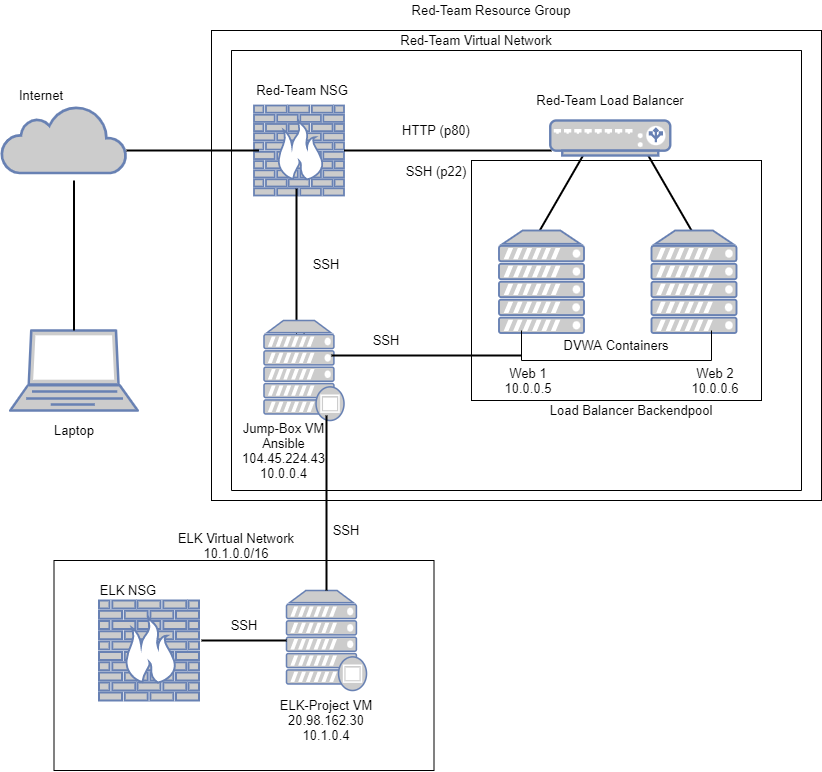

The diagram above was exported from draw.io. Its source (the exported page's mxGraphModel, read from the mxfile embedded in the PNG):
<mxGraphModel dx="1333" dy="689" grid="1" gridSize="10" guides="1" tooltips="1" connect="1" arrows="1" fold="1" page="1" pageScale="1" pageWidth="1100" pageHeight="850" math="0" shadow="0">
  <root>
    <mxCell id="Ip4xiWs2qKsxbKxv2D8q-0" />
    <mxCell id="Ip4xiWs2qKsxbKxv2D8q-1" parent="Ip4xiWs2qKsxbKxv2D8q-0" />
    <mxCell id="Ip4xiWs2qKsxbKxv2D8q-7" value="" style="fontColor=#0066CC;verticalAlign=top;verticalLabelPosition=bottom;labelPosition=center;align=center;html=1;outlineConnect=0;fillColor=#CCCCCC;strokeColor=#6881B3;gradientColor=none;gradientDirection=north;strokeWidth=2;shape=mxgraph.networks.firewall;" vertex="1" parent="Ip4xiWs2qKsxbKxv2D8q-1">
      <mxGeometry x="272.5" y="115" width="90" height="90" as="geometry" />
    </mxCell>
    <mxCell id="Ip4xiWs2qKsxbKxv2D8q-9" value="" style="fontColor=#0066CC;verticalAlign=top;verticalLabelPosition=bottom;labelPosition=center;align=center;html=1;outlineConnect=0;fillColor=#CCCCCC;strokeColor=#6881B3;gradientColor=none;gradientDirection=north;strokeWidth=2;shape=mxgraph.networks.laptop;" vertex="1" parent="Ip4xiWs2qKsxbKxv2D8q-1">
      <mxGeometry x="28.75" y="340" width="127.5" height="80" as="geometry" />
    </mxCell>
    <mxCell id="Ip4xiWs2qKsxbKxv2D8q-10" value="" style="html=1;outlineConnect=0;fillColor=#CCCCCC;strokeColor=#6881B3;gradientColor=none;gradientDirection=north;strokeWidth=2;shape=mxgraph.networks.cloud;fontColor=#ffffff;" vertex="1" parent="Ip4xiWs2qKsxbKxv2D8q-1">
      <mxGeometry x="20" y="115" width="125" height="67.5" as="geometry" />
    </mxCell>
    <mxCell id="Ip4xiWs2qKsxbKxv2D8q-13" value="Internet" style="text;html=1;strokeColor=none;fillColor=none;align=center;verticalAlign=middle;whiteSpace=wrap;rounded=0;" vertex="1" parent="Ip4xiWs2qKsxbKxv2D8q-1">
      <mxGeometry x="20" y="95" width="80" height="20" as="geometry" />
    </mxCell>
    <mxCell id="Ip4xiWs2qKsxbKxv2D8q-16" value="" style="swimlane;startSize=0;" vertex="1" parent="Ip4xiWs2qKsxbKxv2D8q-1">
      <mxGeometry x="250" y="60" width="570" height="440" as="geometry" />
    </mxCell>
    <mxCell id="Ip4xiWs2qKsxbKxv2D8q-20" value="" style="line;strokeWidth=2;html=1;" vertex="1" parent="Ip4xiWs2qKsxbKxv2D8q-16">
      <mxGeometry x="112.5" y="95" width="207.5" height="10" as="geometry" />
    </mxCell>
    <mxCell id="Ip4xiWs2qKsxbKxv2D8q-22" value="" style="line;strokeWidth=2;html=1;rotation=60;" vertex="1" parent="Ip4xiWs2qKsxbKxv2D8q-16">
      <mxGeometry x="395" y="138.17" width="87.5" height="10" as="geometry" />
    </mxCell>
    <mxCell id="Ip4xiWs2qKsxbKxv2D8q-6" value="" style="fontColor=#0066CC;verticalAlign=top;verticalLabelPosition=bottom;labelPosition=center;align=center;html=1;outlineConnect=0;fillColor=#CCCCCC;strokeColor=#6881B3;gradientColor=none;gradientDirection=north;strokeWidth=2;shape=mxgraph.networks.server;" vertex="1" parent="Ip4xiWs2qKsxbKxv2D8q-16">
      <mxGeometry x="420" y="180" width="85" height="102.5" as="geometry" />
    </mxCell>
    <mxCell id="Ip4xiWs2qKsxbKxv2D8q-21" value="" style="line;strokeWidth=2;html=1;direction=south;rotation=30;" vertex="1" parent="Ip4xiWs2qKsxbKxv2D8q-16">
      <mxGeometry x="321.75" y="95.47" width="15.79" height="95" as="geometry" />
    </mxCell>
    <mxCell id="Ip4xiWs2qKsxbKxv2D8q-24" value="Red-Team Load Balancer" style="text;html=1;strokeColor=none;fillColor=none;align=center;verticalAlign=middle;whiteSpace=wrap;rounded=0;" vertex="1" parent="Ip4xiWs2qKsxbKxv2D8q-16">
      <mxGeometry x="290" y="40" width="177.51" height="20" as="geometry" />
    </mxCell>
    <mxCell id="Ip4xiWs2qKsxbKxv2D8q-26" value="HTTP (p80)" style="text;html=1;strokeColor=none;fillColor=none;align=center;verticalAlign=middle;whiteSpace=wrap;rounded=0;" vertex="1" parent="Ip4xiWs2qKsxbKxv2D8q-16">
      <mxGeometry x="160" y="70" width="90" height="20" as="geometry" />
    </mxCell>
    <mxCell id="Ip4xiWs2qKsxbKxv2D8q-67" value="" style="edgeStyle=orthogonalEdgeStyle;rounded=0;orthogonalLoop=1;jettySize=auto;html=1;" edge="1" parent="Ip4xiWs2qKsxbKxv2D8q-16" source="Ip4xiWs2qKsxbKxv2D8q-34" target="Ip4xiWs2qKsxbKxv2D8q-8">
      <mxGeometry relative="1" as="geometry" />
    </mxCell>
    <mxCell id="Ip4xiWs2qKsxbKxv2D8q-34" value="" style="line;strokeWidth=2;direction=south;html=1;" vertex="1" parent="Ip4xiWs2qKsxbKxv2D8q-16">
      <mxGeometry x="60" y="138.17" width="10" height="131.83" as="geometry" />
    </mxCell>
    <mxCell id="Ip4xiWs2qKsxbKxv2D8q-37" value="Jump-Box VM&lt;br&gt;Ansible&lt;br&gt;104.45.224.43&lt;br&gt;10.0.0.4" style="text;html=1;strokeColor=none;fillColor=none;align=center;verticalAlign=middle;whiteSpace=wrap;rounded=0;" vertex="1" parent="Ip4xiWs2qKsxbKxv2D8q-16">
      <mxGeometry x="-25" y="370" width="155" height="60" as="geometry" />
    </mxCell>
    <mxCell id="Ip4xiWs2qKsxbKxv2D8q-38" value="Web 1&lt;br&gt;10.0.0.5" style="text;html=1;strokeColor=none;fillColor=none;align=center;verticalAlign=middle;whiteSpace=wrap;rounded=0;" vertex="1" parent="Ip4xiWs2qKsxbKxv2D8q-16">
      <mxGeometry x="242.49" y="320" width="110" height="20" as="geometry" />
    </mxCell>
    <mxCell id="Ip4xiWs2qKsxbKxv2D8q-40" value="Web 2&lt;br&gt;10.0.0.6" style="text;html=1;strokeColor=none;fillColor=none;align=center;verticalAlign=middle;whiteSpace=wrap;rounded=0;" vertex="1" parent="Ip4xiWs2qKsxbKxv2D8q-16">
      <mxGeometry x="438.76" y="320" width="90" height="20" as="geometry" />
    </mxCell>
    <mxCell id="Ip4xiWs2qKsxbKxv2D8q-8" value="" style="fontColor=#0066CC;verticalAlign=top;verticalLabelPosition=bottom;labelPosition=center;align=center;html=1;outlineConnect=0;fillColor=#CCCCCC;strokeColor=#6881B3;gradientColor=none;gradientDirection=north;strokeWidth=2;shape=mxgraph.networks.proxy_server;" vertex="1" parent="Ip4xiWs2qKsxbKxv2D8q-16">
      <mxGeometry x="32.5" y="270" width="80" height="100" as="geometry" />
    </mxCell>
    <mxCell id="Ip4xiWs2qKsxbKxv2D8q-27" value="SSH (p22)" style="text;html=1;strokeColor=none;fillColor=none;align=center;verticalAlign=middle;whiteSpace=wrap;rounded=0;" vertex="1" parent="Ip4xiWs2qKsxbKxv2D8q-16">
      <mxGeometry x="145" y="110.66999999999999" width="120" height="20" as="geometry" />
    </mxCell>
    <mxCell id="Ip4xiWs2qKsxbKxv2D8q-2" value="" style="fontColor=#0066CC;verticalAlign=top;verticalLabelPosition=bottom;labelPosition=center;align=center;html=1;outlineConnect=0;fillColor=#CCCCCC;strokeColor=#6881B3;gradientColor=none;gradientDirection=north;strokeWidth=2;shape=mxgraph.networks.load_balancer;" vertex="1" parent="Ip4xiWs2qKsxbKxv2D8q-16">
      <mxGeometry x="318.76" y="70" width="120" height="35" as="geometry" />
    </mxCell>
    <mxCell id="Ip4xiWs2qKsxbKxv2D8q-4" value="" style="fontColor=#0066CC;verticalAlign=top;verticalLabelPosition=bottom;labelPosition=center;align=center;html=1;outlineConnect=0;fillColor=#CCCCCC;strokeColor=#6881B3;gradientColor=none;gradientDirection=north;strokeWidth=2;shape=mxgraph.networks.server;" vertex="1" parent="Ip4xiWs2qKsxbKxv2D8q-16">
      <mxGeometry x="267.49" y="180" width="85" height="102.5" as="geometry" />
    </mxCell>
    <mxCell id="Ip4xiWs2qKsxbKxv2D8q-12" value="Red-Team NSG" style="text;html=1;strokeColor=none;fillColor=none;align=center;verticalAlign=middle;whiteSpace=wrap;rounded=0;" vertex="1" parent="Ip4xiWs2qKsxbKxv2D8q-16">
      <mxGeometry x="16.25" y="30" width="110" height="20" as="geometry" />
    </mxCell>
    <mxCell id="Ip4xiWs2qKsxbKxv2D8q-54" value="SSH" style="text;html=1;strokeColor=none;fillColor=none;align=center;verticalAlign=middle;whiteSpace=wrap;rounded=0;" vertex="1" parent="Ip4xiWs2qKsxbKxv2D8q-16">
      <mxGeometry x="60" y="204.07999999999998" width="70" height="20" as="geometry" />
    </mxCell>
    <mxCell id="Ip4xiWs2qKsxbKxv2D8q-58" value="Red-Team Virtual Network" style="text;html=1;strokeColor=none;fillColor=none;align=center;verticalAlign=middle;whiteSpace=wrap;rounded=0;" vertex="1" parent="Ip4xiWs2qKsxbKxv2D8q-16">
      <mxGeometry x="70" y="-20" width="350" height="20" as="geometry" />
    </mxCell>
    <mxCell id="Ip4xiWs2qKsxbKxv2D8q-68" value="" style="line;strokeWidth=2;html=1;fillColor=none;" vertex="1" parent="Ip4xiWs2qKsxbKxv2D8q-16">
      <mxGeometry x="100" y="300" width="190" height="10" as="geometry" />
    </mxCell>
    <mxCell id="Ip4xiWs2qKsxbKxv2D8q-69" value="SSH" style="text;html=1;strokeColor=none;fillColor=none;align=center;verticalAlign=middle;whiteSpace=wrap;rounded=0;" vertex="1" parent="Ip4xiWs2qKsxbKxv2D8q-16">
      <mxGeometry x="100" y="280" width="110" height="20" as="geometry" />
    </mxCell>
    <mxCell id="Ip4xiWs2qKsxbKxv2D8q-74" value="Load Balancer Backendpool" style="text;html=1;strokeColor=none;fillColor=none;align=center;verticalAlign=middle;whiteSpace=wrap;rounded=0;" vertex="1" parent="Ip4xiWs2qKsxbKxv2D8q-16">
      <mxGeometry x="310" y="350" width="180" height="20" as="geometry" />
    </mxCell>
    <mxCell id="Ip4xiWs2qKsxbKxv2D8q-32" value="" style="line;strokeWidth=2;direction=south;html=1;" vertex="1" parent="Ip4xiWs2qKsxbKxv2D8q-1">
      <mxGeometry x="87.5" y="190" width="10" height="150" as="geometry" />
    </mxCell>
    <mxCell id="Ip4xiWs2qKsxbKxv2D8q-33" value="" style="line;strokeWidth=2;html=1;" vertex="1" parent="Ip4xiWs2qKsxbKxv2D8q-1">
      <mxGeometry x="145" y="155" width="132.5" height="10" as="geometry" />
    </mxCell>
    <mxCell id="Ip4xiWs2qKsxbKxv2D8q-36" value="Laptop" style="text;html=1;strokeColor=none;fillColor=none;align=center;verticalAlign=middle;whiteSpace=wrap;rounded=0;" vertex="1" parent="Ip4xiWs2qKsxbKxv2D8q-1">
      <mxGeometry x="42.5" y="430" width="100" height="20" as="geometry" />
    </mxCell>
    <mxCell id="Ip4xiWs2qKsxbKxv2D8q-11" value="" style="fontColor=#0066CC;verticalAlign=top;verticalLabelPosition=bottom;labelPosition=center;align=center;html=1;outlineConnect=0;fillColor=#CCCCCC;strokeColor=#6881B3;gradientColor=none;gradientDirection=north;strokeWidth=2;shape=mxgraph.networks.proxy_server;" vertex="1" parent="Ip4xiWs2qKsxbKxv2D8q-1">
      <mxGeometry x="305" y="600" width="80" height="100" as="geometry" />
    </mxCell>
    <mxCell id="Ip4xiWs2qKsxbKxv2D8q-55" value="ELK-Project VM&lt;br&gt;20.98.162.30&lt;br&gt;10.1.0.4" style="text;html=1;strokeColor=none;fillColor=none;align=center;verticalAlign=middle;whiteSpace=wrap;rounded=0;" vertex="1" parent="Ip4xiWs2qKsxbKxv2D8q-1">
      <mxGeometry x="280" y="710" width="130" height="40" as="geometry" />
    </mxCell>
    <mxCell id="Ip4xiWs2qKsxbKxv2D8q-63" value="" style="shape=partialRectangle;whiteSpace=wrap;html=1;bottom=1;right=1;left=1;top=0;fillColor=none;routingCenterX=-0.5;" vertex="1" parent="Ip4xiWs2qKsxbKxv2D8q-1">
      <mxGeometry x="540" y="340" width="190" height="30" as="geometry" />
    </mxCell>
    <mxCell id="Ip4xiWs2qKsxbKxv2D8q-65" value="DVWA Containers" style="text;html=1;strokeColor=none;fillColor=none;align=center;verticalAlign=middle;whiteSpace=wrap;rounded=0;" vertex="1" parent="Ip4xiWs2qKsxbKxv2D8q-1">
      <mxGeometry x="575" y="345" width="120" height="20" as="geometry" />
    </mxCell>
    <mxCell id="Ip4xiWs2qKsxbKxv2D8q-70" value="Red-Team Resource Group" style="text;html=1;strokeColor=none;fillColor=none;align=center;verticalAlign=middle;whiteSpace=wrap;rounded=0;" vertex="1" parent="Ip4xiWs2qKsxbKxv2D8q-1">
      <mxGeometry x="410" y="10" width="200" height="20" as="geometry" />
    </mxCell>
    <mxCell id="Ip4xiWs2qKsxbKxv2D8q-71" value="" style="fontColor=#0066CC;verticalAlign=top;verticalLabelPosition=bottom;labelPosition=center;align=center;html=1;outlineConnect=0;fillColor=#CCCCCC;strokeColor=#6881B3;gradientColor=none;gradientDirection=north;strokeWidth=2;shape=mxgraph.networks.firewall;" vertex="1" parent="Ip4xiWs2qKsxbKxv2D8q-1">
      <mxGeometry x="117.5" y="610" width="100" height="100" as="geometry" />
    </mxCell>
    <mxCell id="Ip4xiWs2qKsxbKxv2D8q-72" value="ELK Virtual Network 10.1.0.0/16" style="text;html=1;strokeColor=none;fillColor=none;align=center;verticalAlign=middle;whiteSpace=wrap;rounded=0;" vertex="1" parent="Ip4xiWs2qKsxbKxv2D8q-1">
      <mxGeometry x="170" y="530" width="170" height="50" as="geometry" />
    </mxCell>
    <mxCell id="Ip4xiWs2qKsxbKxv2D8q-73" value="" style="line;strokeWidth=2;html=1;fillColor=none;" vertex="1" parent="Ip4xiWs2qKsxbKxv2D8q-1">
      <mxGeometry x="220" y="645" width="85" height="10" as="geometry" />
    </mxCell>
    <mxCell id="Ip4xiWs2qKsxbKxv2D8q-75" value="ELK NSG" style="text;html=1;strokeColor=none;fillColor=none;align=center;verticalAlign=middle;whiteSpace=wrap;rounded=0;" vertex="1" parent="Ip4xiWs2qKsxbKxv2D8q-1">
      <mxGeometry x="47.5" y="590" width="197.5" height="20" as="geometry" />
    </mxCell>
    <mxCell id="Ip4xiWs2qKsxbKxv2D8q-76" value="" style="line;strokeWidth=2;direction=south;html=1;fillColor=none;" vertex="1" parent="Ip4xiWs2qKsxbKxv2D8q-1">
      <mxGeometry x="340" y="425" width="10" height="175" as="geometry" />
    </mxCell>
    <mxCell id="Ip4xiWs2qKsxbKxv2D8q-79" value="" style="rounded=0;whiteSpace=wrap;html=1;fillColor=none;" vertex="1" parent="Ip4xiWs2qKsxbKxv2D8q-1">
      <mxGeometry x="72.5" y="570" width="380" height="210" as="geometry" />
    </mxCell>
    <mxCell id="Ip4xiWs2qKsxbKxv2D8q-80" value="" style="rounded=0;whiteSpace=wrap;html=1;fillColor=none;" vertex="1" parent="Ip4xiWs2qKsxbKxv2D8q-1">
      <mxGeometry x="230" y="40" width="610" height="470" as="geometry" />
    </mxCell>
    <mxCell id="Ip4xiWs2qKsxbKxv2D8q-81" value="" style="rounded=0;whiteSpace=wrap;html=1;fillColor=none;" vertex="1" parent="Ip4xiWs2qKsxbKxv2D8q-1">
      <mxGeometry x="490" y="170" width="290" height="240" as="geometry" />
    </mxCell>
    <mxCell id="Ip4xiWs2qKsxbKxv2D8q-82" value="SSH" style="text;html=1;strokeColor=none;fillColor=none;align=center;verticalAlign=middle;whiteSpace=wrap;rounded=0;" vertex="1" parent="Ip4xiWs2qKsxbKxv2D8q-1">
      <mxGeometry x="320" y="520" width="90" height="40" as="geometry" />
    </mxCell>
    <mxCell id="Ip4xiWs2qKsxbKxv2D8q-83" value="SSH" style="text;html=1;strokeColor=none;fillColor=none;align=center;verticalAlign=middle;whiteSpace=wrap;rounded=0;" vertex="1" parent="Ip4xiWs2qKsxbKxv2D8q-1">
      <mxGeometry x="212.5" y="625" width="100" height="20" as="geometry" />
    </mxCell>
  </root>
</mxGraphModel>